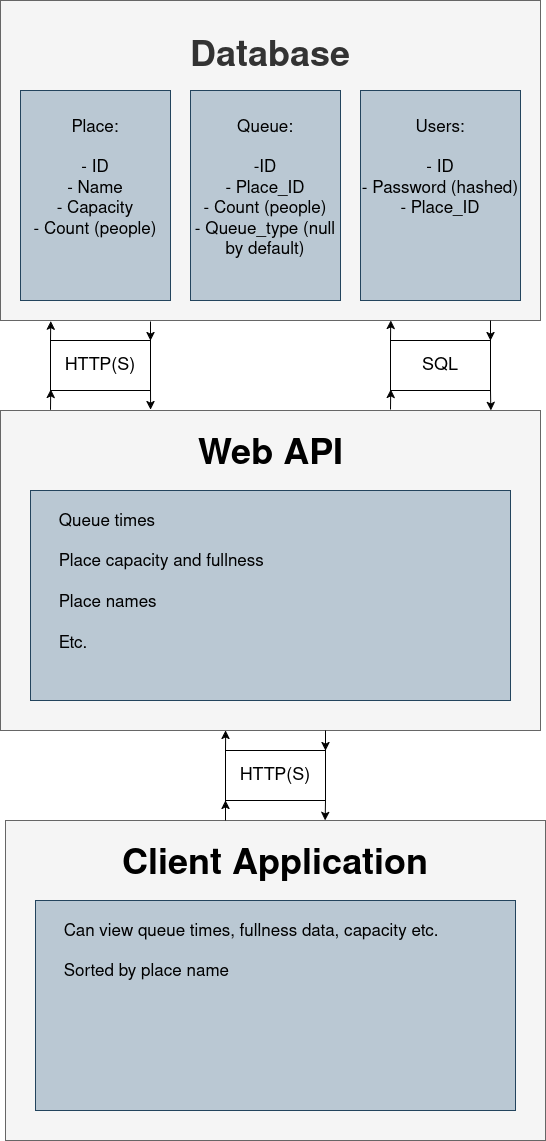

The diagram above was exported from draw.io. Its source (the exported page's mxGraphModel, read from the mxfile embedded in the PNG):
<mxGraphModel dx="1426" dy="733" grid="1" gridSize="10" guides="1" tooltips="1" connect="1" arrows="1" fold="1" page="1" pageScale="1" pageWidth="850" pageHeight="1100" math="0" shadow="0">
  <root>
    <mxCell id="0" />
    <mxCell id="1" parent="0" />
    <mxCell id="bQOyRmqdcrvDDf4PCnsE-6" parent="1" style="rounded=0;whiteSpace=wrap;html=1;verticalAlign=top;fillColor=#f5f5f5;fontColor=#333333;strokeColor=#666666;" value="&lt;div&gt;&lt;b&gt;&lt;br&gt;&lt;/b&gt;&lt;/div&gt;&lt;div&gt;&lt;b&gt;&lt;br&gt;&lt;/b&gt;&lt;/div&gt;&lt;div&gt;&lt;b&gt;&lt;font style=&quot;font-size: 36px;&quot;&gt;Database&lt;/font&gt;&lt;/b&gt;&lt;/div&gt;" vertex="1">
      <mxGeometry height="320" width="540" x="150" y="40" as="geometry" />
    </mxCell>
    <mxCell id="bQOyRmqdcrvDDf4PCnsE-7" parent="1" style="rounded=0;whiteSpace=wrap;html=1;verticalAlign=top;fillColor=#bac8d3;strokeColor=#23445d;" value="&lt;div&gt;&lt;font style=&quot;font-size: 17px;&quot;&gt;&lt;br&gt;&lt;/font&gt;&lt;/div&gt;&lt;div&gt;&lt;font style=&quot;font-size: 17px;&quot;&gt;Place:&lt;/font&gt;&lt;/div&gt;&lt;div&gt;&lt;font style=&quot;font-size: 17px;&quot;&gt;&lt;br&gt;&lt;/font&gt;&lt;/div&gt;&lt;div&gt;&lt;font style=&quot;font-size: 17px;&quot;&gt;- ID&lt;/font&gt;&lt;/div&gt;&lt;div&gt;&lt;font style=&quot;font-size: 17px;&quot;&gt;- Name&lt;/font&gt;&lt;/div&gt;&lt;div&gt;&lt;font style=&quot;font-size: 17px;&quot;&gt;- Capacity&lt;/font&gt;&lt;/div&gt;&lt;div&gt;&lt;font style=&quot;font-size: 17px;&quot;&gt;- Count (people)&lt;/font&gt;&lt;/div&gt;" vertex="1">
      <mxGeometry height="210" width="150" x="170" y="130" as="geometry" />
    </mxCell>
    <mxCell id="bQOyRmqdcrvDDf4PCnsE-8" parent="1" style="rounded=0;whiteSpace=wrap;html=1;verticalAlign=top;fillColor=#bac8d3;strokeColor=#23445d;" value="&lt;div&gt;&lt;font style=&quot;font-size: 17px;&quot;&gt;&lt;br&gt;&lt;/font&gt;&lt;/div&gt;&lt;div&gt;&lt;font style=&quot;font-size: 17px;&quot;&gt;Queue:&lt;/font&gt;&lt;/div&gt;&lt;div&gt;&lt;font style=&quot;font-size: 17px;&quot;&gt;&lt;br&gt;&lt;/font&gt;&lt;/div&gt;&lt;div&gt;&lt;font style=&quot;font-size: 17px;&quot;&gt;-ID&lt;/font&gt;&lt;/div&gt;&lt;div&gt;&lt;font style=&quot;font-size: 17px;&quot;&gt;- Place_ID&lt;/font&gt;&lt;/div&gt;&lt;div&gt;&lt;font style=&quot;font-size: 17px;&quot;&gt;- Count (people)&lt;/font&gt;&lt;/div&gt;&lt;div&gt;&lt;font style=&quot;font-size: 17px;&quot;&gt;- Queue_type (null by default)&lt;/font&gt;&lt;/div&gt;" vertex="1">
      <mxGeometry height="210" width="150" x="340" y="130" as="geometry" />
    </mxCell>
    <mxCell id="bQOyRmqdcrvDDf4PCnsE-9" parent="1" style="rounded=0;whiteSpace=wrap;html=1;verticalAlign=top;fillColor=#bac8d3;strokeColor=#23445d;" value="&lt;div&gt;&lt;font style=&quot;font-size: 17px;&quot;&gt;&lt;br&gt;&lt;/font&gt;&lt;/div&gt;&lt;div&gt;&lt;font style=&quot;font-size: 17px;&quot;&gt;Users:&lt;/font&gt;&lt;/div&gt;&lt;div&gt;&lt;font style=&quot;font-size: 17px;&quot;&gt;&lt;br&gt;&lt;/font&gt;&lt;/div&gt;&lt;div&gt;&lt;font style=&quot;font-size: 17px;&quot;&gt;- ID&lt;/font&gt;&lt;/div&gt;&lt;div&gt;&lt;font style=&quot;font-size: 17px;&quot;&gt;- Password (hashed)&lt;/font&gt;&lt;/div&gt;&lt;div&gt;&lt;font style=&quot;font-size: 17px;&quot;&gt;- Place_ID&lt;/font&gt;&lt;/div&gt;" vertex="1">
      <mxGeometry height="210" width="160" x="510" y="130" as="geometry" />
    </mxCell>
    <mxCell id="bQOyRmqdcrvDDf4PCnsE-10" parent="1" style="rounded=0;whiteSpace=wrap;html=1;verticalAlign=top;fillColor=#f5f5f5;fontColor=#333333;strokeColor=#666666;" value="" vertex="1">
      <mxGeometry height="320" width="540" x="150" y="450" as="geometry" />
    </mxCell>
    <mxCell id="bQOyRmqdcrvDDf4PCnsE-24" edge="1" parent="1" source="bQOyRmqdcrvDDf4PCnsE-14" style="edgeStyle=orthogonalEdgeStyle;rounded=0;orthogonalLoop=1;jettySize=auto;html=1;exitX=0;exitY=0;exitDx=0;exitDy=0;">
      <mxGeometry relative="1" as="geometry">
        <mxPoint x="540.2222222222222" y="360.0000000000001" as="targetPoint" />
      </mxGeometry>
    </mxCell>
    <mxCell id="bQOyRmqdcrvDDf4PCnsE-14" parent="1" style="rounded=0;whiteSpace=wrap;html=1;" value="&lt;font style=&quot;font-size: 18px;&quot;&gt;SQL&lt;/font&gt;" vertex="1">
      <mxGeometry height="50" width="100" x="540" y="380" as="geometry" />
    </mxCell>
    <mxCell id="bQOyRmqdcrvDDf4PCnsE-15" parent="1" style="rounded=0;whiteSpace=wrap;html=1;" value="&lt;font style=&quot;font-size: 18px;&quot;&gt;HTTP(S)&lt;/font&gt;" vertex="1">
      <mxGeometry height="50" width="100" x="200" y="380" as="geometry" />
    </mxCell>
    <mxCell id="bQOyRmqdcrvDDf4PCnsE-17" edge="1" parent="1" source="bQOyRmqdcrvDDf4PCnsE-15" style="edgeStyle=orthogonalEdgeStyle;rounded=0;orthogonalLoop=1;jettySize=auto;html=1;exitX=1;exitY=1;exitDx=0;exitDy=0;entryX=0.278;entryY=-0.003;entryDx=0;entryDy=0;entryPerimeter=0;" target="bQOyRmqdcrvDDf4PCnsE-10">
      <mxGeometry relative="1" as="geometry" />
    </mxCell>
    <mxCell id="bQOyRmqdcrvDDf4PCnsE-22" edge="1" parent="1" style="edgeStyle=orthogonalEdgeStyle;rounded=0;orthogonalLoop=1;jettySize=auto;html=1;exitX=0;exitY=0;exitDx=0;exitDy=0;entryX=0.093;entryY=0.999;entryDx=0;entryDy=0;entryPerimeter=0;">
      <mxGeometry relative="1" as="geometry">
        <mxPoint x="200" y="381" as="sourcePoint" />
        <mxPoint x="200.21999999999997" y="360.68" as="targetPoint" />
      </mxGeometry>
    </mxCell>
    <mxCell id="bQOyRmqdcrvDDf4PCnsE-26" edge="1" parent="1" source="bQOyRmqdcrvDDf4PCnsE-14" style="edgeStyle=orthogonalEdgeStyle;rounded=0;orthogonalLoop=1;jettySize=auto;html=1;exitX=1;exitY=1;exitDx=0;exitDy=0;entryX=0.908;entryY=0;entryDx=0;entryDy=0;entryPerimeter=0;" target="bQOyRmqdcrvDDf4PCnsE-10">
      <mxGeometry relative="1" as="geometry" />
    </mxCell>
    <mxCell id="bQOyRmqdcrvDDf4PCnsE-27" edge="1" parent="1" style="edgeStyle=orthogonalEdgeStyle;rounded=0;orthogonalLoop=1;jettySize=auto;html=1;exitX=1;exitY=1;exitDx=0;exitDy=0;entryX=0.908;entryY=0;entryDx=0;entryDy=0;entryPerimeter=0;">
      <mxGeometry relative="1" as="geometry">
        <mxPoint x="640" y="360" as="sourcePoint" />
        <mxPoint x="640" y="380" as="targetPoint" />
      </mxGeometry>
    </mxCell>
    <mxCell id="bQOyRmqdcrvDDf4PCnsE-28" edge="1" parent="1" style="edgeStyle=orthogonalEdgeStyle;rounded=0;orthogonalLoop=1;jettySize=auto;html=1;exitX=0;exitY=0;exitDx=0;exitDy=0;entryX=0.093;entryY=0.999;entryDx=0;entryDy=0;entryPerimeter=0;">
      <mxGeometry relative="1" as="geometry">
        <mxPoint x="200" y="449.32" as="sourcePoint" />
        <mxPoint x="200.21999999999997" y="429" as="targetPoint" />
      </mxGeometry>
    </mxCell>
    <mxCell id="bQOyRmqdcrvDDf4PCnsE-29" edge="1" parent="1" style="edgeStyle=orthogonalEdgeStyle;rounded=0;orthogonalLoop=1;jettySize=auto;html=1;exitX=0;exitY=0;exitDx=0;exitDy=0;">
      <mxGeometry relative="1" as="geometry">
        <mxPoint x="540" y="448.9999999999999" as="sourcePoint" />
        <mxPoint x="540.2222222222222" y="429" as="targetPoint" />
      </mxGeometry>
    </mxCell>
    <mxCell id="bQOyRmqdcrvDDf4PCnsE-30" edge="1" parent="1" style="edgeStyle=orthogonalEdgeStyle;rounded=0;orthogonalLoop=1;jettySize=auto;html=1;exitX=1;exitY=1;exitDx=0;exitDy=0;entryX=0.278;entryY=-0.003;entryDx=0;entryDy=0;entryPerimeter=0;">
      <mxGeometry relative="1" as="geometry">
        <mxPoint x="300" y="361" as="sourcePoint" />
        <mxPoint x="300" y="380" as="targetPoint" />
      </mxGeometry>
    </mxCell>
    <mxCell id="bQOyRmqdcrvDDf4PCnsE-32" parent="1" style="text;html=1;whiteSpace=wrap;strokeColor=none;fillColor=none;align=center;verticalAlign=middle;rounded=0;" value="&lt;b&gt;&lt;font style=&quot;font-size: 36px;&quot;&gt;Web API&lt;/font&gt;&lt;/b&gt;" vertex="1">
      <mxGeometry height="50" width="225" x="307.5" y="470" as="geometry" />
    </mxCell>
    <mxCell id="bQOyRmqdcrvDDf4PCnsE-33" parent="1" style="rounded=0;whiteSpace=wrap;html=1;verticalAlign=top;fillColor=#bac8d3;strokeColor=#23445d;align=left;" value="&lt;div&gt;&lt;br&gt;&lt;/div&gt;&lt;div&gt;&lt;font style=&quot;font-size: 17px;&quot;&gt;&lt;span style=&quot;white-space: pre;&quot;&gt;&#09;&lt;/span&gt;Queue times&lt;/font&gt;&lt;/div&gt;&lt;div&gt;&lt;font style=&quot;font-size: 17px;&quot;&gt;&lt;br&gt;&lt;/font&gt;&lt;/div&gt;&lt;div&gt;&lt;font style=&quot;font-size: 17px;&quot;&gt;&lt;span style=&quot;white-space: pre;&quot;&gt;&#09;&lt;/span&gt;Place capacity and fullness&lt;/font&gt;&lt;/div&gt;&lt;div&gt;&lt;font style=&quot;font-size: 17px;&quot;&gt;&lt;br&gt;&lt;/font&gt;&lt;/div&gt;&lt;div&gt;&lt;font style=&quot;font-size: 17px;&quot;&gt;&lt;span style=&quot;white-space: pre;&quot;&gt;&#09;&lt;/span&gt;Place names&lt;/font&gt;&lt;/div&gt;&lt;div&gt;&lt;font style=&quot;font-size: 17px;&quot;&gt;&lt;br&gt;&lt;/font&gt;&lt;/div&gt;&lt;div&gt;&lt;font style=&quot;font-size: 17px;&quot;&gt;&lt;span style=&quot;white-space: pre;&quot;&gt;&#09;&lt;/span&gt;Etc.&lt;/font&gt;&lt;/div&gt;" vertex="1">
      <mxGeometry height="210" width="480" x="180" y="530" as="geometry" />
    </mxCell>
    <mxCell id="bQOyRmqdcrvDDf4PCnsE-42" parent="1" style="rounded=0;whiteSpace=wrap;html=1;" value="&lt;font style=&quot;font-size: 18px;&quot;&gt;HTTP(S)&lt;/font&gt;" vertex="1">
      <mxGeometry height="50" width="100" x="375" y="790" as="geometry" />
    </mxCell>
    <mxCell id="bQOyRmqdcrvDDf4PCnsE-46" parent="1" style="rounded=0;whiteSpace=wrap;html=1;verticalAlign=top;fillColor=#f5f5f5;fontColor=#333333;strokeColor=#666666;" value="" vertex="1">
      <mxGeometry height="320" width="540" x="155" y="860" as="geometry" />
    </mxCell>
    <mxCell id="bQOyRmqdcrvDDf4PCnsE-47" parent="1" style="text;html=1;whiteSpace=wrap;strokeColor=none;fillColor=none;align=center;verticalAlign=middle;rounded=0;" value="&lt;b&gt;&lt;font style=&quot;font-size: 36px;&quot;&gt;Client Application&lt;/font&gt;&lt;/b&gt;" vertex="1">
      <mxGeometry height="50" width="327.5" x="261" y="880" as="geometry" />
    </mxCell>
    <mxCell id="bQOyRmqdcrvDDf4PCnsE-48" parent="1" style="rounded=0;whiteSpace=wrap;html=1;verticalAlign=top;fillColor=#bac8d3;strokeColor=#23445d;align=left;" value="&lt;div&gt;&lt;br&gt;&lt;/div&gt;&lt;div&gt;&lt;font style=&quot;font-size: 17px;&quot;&gt;&lt;span style=&quot;white-space: pre;&quot;&gt;&#09;&lt;/span&gt;Can view queue times, fullness data, capacity etc.&lt;/font&gt;&lt;/div&gt;&lt;div&gt;&lt;font style=&quot;font-size: 17px;&quot;&gt;&lt;br&gt;&lt;/font&gt;&lt;/div&gt;&lt;div&gt;&lt;font style=&quot;font-size: 17px;&quot;&gt;&lt;span style=&quot;white-space: pre;&quot;&gt;&#09;&lt;/span&gt;Sorted by place name&lt;/font&gt;&lt;/div&gt;" vertex="1">
      <mxGeometry height="210" width="480" x="185" y="940" as="geometry" />
    </mxCell>
    <mxCell id="bQOyRmqdcrvDDf4PCnsE-51" edge="1" parent="1" source="bQOyRmqdcrvDDf4PCnsE-42" style="edgeStyle=orthogonalEdgeStyle;rounded=0;orthogonalLoop=1;jettySize=auto;html=1;exitX=0;exitY=0;exitDx=0;exitDy=0;entryX=0.417;entryY=1;entryDx=0;entryDy=0;entryPerimeter=0;" target="bQOyRmqdcrvDDf4PCnsE-10">
      <mxGeometry relative="1" as="geometry" />
    </mxCell>
    <mxCell id="bQOyRmqdcrvDDf4PCnsE-52" edge="1" parent="1" style="edgeStyle=orthogonalEdgeStyle;rounded=0;orthogonalLoop=1;jettySize=auto;html=1;exitX=0;exitY=0;exitDx=0;exitDy=0;entryX=0.417;entryY=1;entryDx=0;entryDy=0;entryPerimeter=0;">
      <mxGeometry relative="1" as="geometry">
        <mxPoint x="375" y="860" as="sourcePoint" />
        <mxPoint x="375" y="840" as="targetPoint" />
      </mxGeometry>
    </mxCell>
    <mxCell id="bQOyRmqdcrvDDf4PCnsE-53" edge="1" parent="1" source="bQOyRmqdcrvDDf4PCnsE-42" style="edgeStyle=orthogonalEdgeStyle;rounded=0;orthogonalLoop=1;jettySize=auto;html=1;exitX=1;exitY=1;exitDx=0;exitDy=0;entryX=0.592;entryY=0;entryDx=0;entryDy=0;entryPerimeter=0;" target="bQOyRmqdcrvDDf4PCnsE-46">
      <mxGeometry relative="1" as="geometry" />
    </mxCell>
    <mxCell id="bQOyRmqdcrvDDf4PCnsE-54" edge="1" parent="1" style="edgeStyle=orthogonalEdgeStyle;rounded=0;orthogonalLoop=1;jettySize=auto;html=1;exitX=1;exitY=1;exitDx=0;exitDy=0;entryX=0.592;entryY=0;entryDx=0;entryDy=0;entryPerimeter=0;">
      <mxGeometry relative="1" as="geometry">
        <mxPoint x="475" y="770" as="sourcePoint" />
        <mxPoint x="475" y="790" as="targetPoint" />
      </mxGeometry>
    </mxCell>
  </root>
</mxGraphModel>